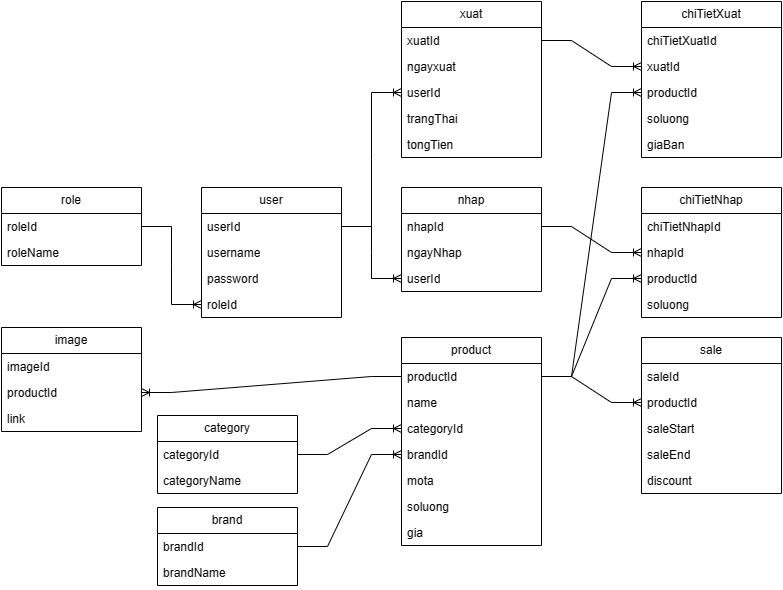

The diagram above was exported from draw.io. Its source (the exported page's mxGraphModel, read from the mxfile embedded in the PNG):
<mxGraphModel dx="1050" dy="1756" grid="1" gridSize="10" guides="1" tooltips="1" connect="1" arrows="1" fold="1" page="1" pageScale="1" pageWidth="827" pageHeight="1169" math="0" shadow="0">
  <root>
    <mxCell id="0" />
    <mxCell id="1" parent="0" />
    <mxCell id="URbUOaUxVpcEx-OwuukD-1" value="role" style="swimlane;fontStyle=0;childLayout=stackLayout;horizontal=1;startSize=26;fillColor=none;horizontalStack=0;resizeParent=1;resizeParentMax=0;resizeLast=0;collapsible=1;marginBottom=0;whiteSpace=wrap;html=1;" parent="1" vertex="1">
      <mxGeometry x="24" y="80" width="140" height="78" as="geometry" />
    </mxCell>
    <mxCell id="URbUOaUxVpcEx-OwuukD-2" value="roleId" style="text;strokeColor=none;fillColor=none;align=left;verticalAlign=top;spacingLeft=4;spacingRight=4;overflow=hidden;rotatable=0;points=[[0,0.5],[1,0.5]];portConstraint=eastwest;whiteSpace=wrap;html=1;" parent="URbUOaUxVpcEx-OwuukD-1" vertex="1">
      <mxGeometry y="26" width="140" height="26" as="geometry" />
    </mxCell>
    <mxCell id="URbUOaUxVpcEx-OwuukD-3" value="roleName" style="text;strokeColor=none;fillColor=none;align=left;verticalAlign=top;spacingLeft=4;spacingRight=4;overflow=hidden;rotatable=0;points=[[0,0.5],[1,0.5]];portConstraint=eastwest;whiteSpace=wrap;html=1;" parent="URbUOaUxVpcEx-OwuukD-1" vertex="1">
      <mxGeometry y="52" width="140" height="26" as="geometry" />
    </mxCell>
    <mxCell id="URbUOaUxVpcEx-OwuukD-6" value="user" style="swimlane;fontStyle=0;childLayout=stackLayout;horizontal=1;startSize=26;fillColor=none;horizontalStack=0;resizeParent=1;resizeParentMax=0;resizeLast=0;collapsible=1;marginBottom=0;whiteSpace=wrap;html=1;" parent="1" vertex="1">
      <mxGeometry x="224" y="80" width="140" height="130" as="geometry" />
    </mxCell>
    <mxCell id="URbUOaUxVpcEx-OwuukD-7" value="userId" style="text;strokeColor=none;fillColor=none;align=left;verticalAlign=top;spacingLeft=4;spacingRight=4;overflow=hidden;rotatable=0;points=[[0,0.5],[1,0.5]];portConstraint=eastwest;whiteSpace=wrap;html=1;" parent="URbUOaUxVpcEx-OwuukD-6" vertex="1">
      <mxGeometry y="26" width="140" height="26" as="geometry" />
    </mxCell>
    <mxCell id="URbUOaUxVpcEx-OwuukD-9" value="username" style="text;strokeColor=none;fillColor=none;align=left;verticalAlign=top;spacingLeft=4;spacingRight=4;overflow=hidden;rotatable=0;points=[[0,0.5],[1,0.5]];portConstraint=eastwest;whiteSpace=wrap;html=1;" parent="URbUOaUxVpcEx-OwuukD-6" vertex="1">
      <mxGeometry y="52" width="140" height="26" as="geometry" />
    </mxCell>
    <mxCell id="URbUOaUxVpcEx-OwuukD-11" value="password" style="text;strokeColor=none;fillColor=none;align=left;verticalAlign=top;spacingLeft=4;spacingRight=4;overflow=hidden;rotatable=0;points=[[0,0.5],[1,0.5]];portConstraint=eastwest;whiteSpace=wrap;html=1;" parent="URbUOaUxVpcEx-OwuukD-6" vertex="1">
      <mxGeometry y="78" width="140" height="26" as="geometry" />
    </mxCell>
    <mxCell id="URbUOaUxVpcEx-OwuukD-12" value="roleId" style="text;strokeColor=none;fillColor=none;align=left;verticalAlign=top;spacingLeft=4;spacingRight=4;overflow=hidden;rotatable=0;points=[[0,0.5],[1,0.5]];portConstraint=eastwest;whiteSpace=wrap;html=1;" parent="URbUOaUxVpcEx-OwuukD-6" vertex="1">
      <mxGeometry y="104" width="140" height="26" as="geometry" />
    </mxCell>
    <mxCell id="URbUOaUxVpcEx-OwuukD-16" value="" style="edgeStyle=entityRelationEdgeStyle;fontSize=12;html=1;endArrow=ERoneToMany;rounded=0;" parent="1" source="URbUOaUxVpcEx-OwuukD-2" target="URbUOaUxVpcEx-OwuukD-12" edge="1">
      <mxGeometry width="100" height="100" relative="1" as="geometry">
        <mxPoint x="344" y="310" as="sourcePoint" />
        <mxPoint x="444" y="210" as="targetPoint" />
      </mxGeometry>
    </mxCell>
    <mxCell id="URbUOaUxVpcEx-OwuukD-17" value="category" style="swimlane;fontStyle=0;childLayout=stackLayout;horizontal=1;startSize=26;fillColor=none;horizontalStack=0;resizeParent=1;resizeParentMax=0;resizeLast=0;collapsible=1;marginBottom=0;whiteSpace=wrap;html=1;" parent="1" vertex="1">
      <mxGeometry x="180" y="308" width="140" height="78" as="geometry" />
    </mxCell>
    <mxCell id="URbUOaUxVpcEx-OwuukD-18" value="categoryId" style="text;strokeColor=none;fillColor=none;align=left;verticalAlign=top;spacingLeft=4;spacingRight=4;overflow=hidden;rotatable=0;points=[[0,0.5],[1,0.5]];portConstraint=eastwest;whiteSpace=wrap;html=1;" parent="URbUOaUxVpcEx-OwuukD-17" vertex="1">
      <mxGeometry y="26" width="140" height="26" as="geometry" />
    </mxCell>
    <mxCell id="URbUOaUxVpcEx-OwuukD-19" value="categoryName" style="text;strokeColor=none;fillColor=none;align=left;verticalAlign=top;spacingLeft=4;spacingRight=4;overflow=hidden;rotatable=0;points=[[0,0.5],[1,0.5]];portConstraint=eastwest;whiteSpace=wrap;html=1;" parent="URbUOaUxVpcEx-OwuukD-17" vertex="1">
      <mxGeometry y="52" width="140" height="26" as="geometry" />
    </mxCell>
    <mxCell id="URbUOaUxVpcEx-OwuukD-21" value="product" style="swimlane;fontStyle=0;childLayout=stackLayout;horizontal=1;startSize=26;fillColor=none;horizontalStack=0;resizeParent=1;resizeParentMax=0;resizeLast=0;collapsible=1;marginBottom=0;whiteSpace=wrap;html=1;" parent="1" vertex="1">
      <mxGeometry x="424" y="230" width="140" height="208" as="geometry" />
    </mxCell>
    <mxCell id="URbUOaUxVpcEx-OwuukD-22" value="productId" style="text;strokeColor=none;fillColor=none;align=left;verticalAlign=top;spacingLeft=4;spacingRight=4;overflow=hidden;rotatable=0;points=[[0,0.5],[1,0.5]];portConstraint=eastwest;whiteSpace=wrap;html=1;" parent="URbUOaUxVpcEx-OwuukD-21" vertex="1">
      <mxGeometry y="26" width="140" height="26" as="geometry" />
    </mxCell>
    <mxCell id="URbUOaUxVpcEx-OwuukD-23" value="name" style="text;strokeColor=none;fillColor=none;align=left;verticalAlign=top;spacingLeft=4;spacingRight=4;overflow=hidden;rotatable=0;points=[[0,0.5],[1,0.5]];portConstraint=eastwest;whiteSpace=wrap;html=1;" parent="URbUOaUxVpcEx-OwuukD-21" vertex="1">
      <mxGeometry y="52" width="140" height="26" as="geometry" />
    </mxCell>
    <mxCell id="n5bWZn69kwXl7JLaCY8z-1" value="categoryId" style="text;strokeColor=none;fillColor=none;align=left;verticalAlign=top;spacingLeft=4;spacingRight=4;overflow=hidden;rotatable=0;points=[[0,0.5],[1,0.5]];portConstraint=eastwest;whiteSpace=wrap;html=1;" vertex="1" parent="URbUOaUxVpcEx-OwuukD-21">
      <mxGeometry y="78" width="140" height="26" as="geometry" />
    </mxCell>
    <mxCell id="n5bWZn69kwXl7JLaCY8z-2" value="brandId" style="text;strokeColor=none;fillColor=none;align=left;verticalAlign=top;spacingLeft=4;spacingRight=4;overflow=hidden;rotatable=0;points=[[0,0.5],[1,0.5]];portConstraint=eastwest;whiteSpace=wrap;html=1;" vertex="1" parent="URbUOaUxVpcEx-OwuukD-21">
      <mxGeometry y="104" width="140" height="26" as="geometry" />
    </mxCell>
    <mxCell id="URbUOaUxVpcEx-OwuukD-44" value="mota" style="text;strokeColor=none;fillColor=none;align=left;verticalAlign=top;spacingLeft=4;spacingRight=4;overflow=hidden;rotatable=0;points=[[0,0.5],[1,0.5]];portConstraint=eastwest;whiteSpace=wrap;html=1;" parent="URbUOaUxVpcEx-OwuukD-21" vertex="1">
      <mxGeometry y="130" width="140" height="26" as="geometry" />
    </mxCell>
    <mxCell id="URbUOaUxVpcEx-OwuukD-43" value="soluong" style="text;strokeColor=none;fillColor=none;align=left;verticalAlign=top;spacingLeft=4;spacingRight=4;overflow=hidden;rotatable=0;points=[[0,0.5],[1,0.5]];portConstraint=eastwest;whiteSpace=wrap;html=1;" parent="URbUOaUxVpcEx-OwuukD-21" vertex="1">
      <mxGeometry y="156" width="140" height="26" as="geometry" />
    </mxCell>
    <mxCell id="URbUOaUxVpcEx-OwuukD-57" value="gia" style="text;strokeColor=none;fillColor=none;align=left;verticalAlign=top;spacingLeft=4;spacingRight=4;overflow=hidden;rotatable=0;points=[[0,0.5],[1,0.5]];portConstraint=eastwest;whiteSpace=wrap;html=1;" parent="URbUOaUxVpcEx-OwuukD-21" vertex="1">
      <mxGeometry y="182" width="140" height="26" as="geometry" />
    </mxCell>
    <mxCell id="URbUOaUxVpcEx-OwuukD-35" value="sale" style="swimlane;fontStyle=0;childLayout=stackLayout;horizontal=1;startSize=26;fillColor=none;horizontalStack=0;resizeParent=1;resizeParentMax=0;resizeLast=0;collapsible=1;marginBottom=0;whiteSpace=wrap;html=1;" parent="1" vertex="1">
      <mxGeometry x="664" y="230" width="140" height="156" as="geometry" />
    </mxCell>
    <mxCell id="URbUOaUxVpcEx-OwuukD-36" value="saleId" style="text;strokeColor=none;fillColor=none;align=left;verticalAlign=top;spacingLeft=4;spacingRight=4;overflow=hidden;rotatable=0;points=[[0,0.5],[1,0.5]];portConstraint=eastwest;whiteSpace=wrap;html=1;" parent="URbUOaUxVpcEx-OwuukD-35" vertex="1">
      <mxGeometry y="26" width="140" height="26" as="geometry" />
    </mxCell>
    <mxCell id="URbUOaUxVpcEx-OwuukD-37" value="productId" style="text;strokeColor=none;fillColor=none;align=left;verticalAlign=top;spacingLeft=4;spacingRight=4;overflow=hidden;rotatable=0;points=[[0,0.5],[1,0.5]];portConstraint=eastwest;whiteSpace=wrap;html=1;" parent="URbUOaUxVpcEx-OwuukD-35" vertex="1">
      <mxGeometry y="52" width="140" height="26" as="geometry" />
    </mxCell>
    <mxCell id="URbUOaUxVpcEx-OwuukD-38" value="saleStart" style="text;strokeColor=none;fillColor=none;align=left;verticalAlign=top;spacingLeft=4;spacingRight=4;overflow=hidden;rotatable=0;points=[[0,0.5],[1,0.5]];portConstraint=eastwest;whiteSpace=wrap;html=1;" parent="URbUOaUxVpcEx-OwuukD-35" vertex="1">
      <mxGeometry y="78" width="140" height="26" as="geometry" />
    </mxCell>
    <mxCell id="URbUOaUxVpcEx-OwuukD-39" value="saleEnd" style="text;strokeColor=none;fillColor=none;align=left;verticalAlign=top;spacingLeft=4;spacingRight=4;overflow=hidden;rotatable=0;points=[[0,0.5],[1,0.5]];portConstraint=eastwest;whiteSpace=wrap;html=1;" parent="URbUOaUxVpcEx-OwuukD-35" vertex="1">
      <mxGeometry y="104" width="140" height="26" as="geometry" />
    </mxCell>
    <mxCell id="URbUOaUxVpcEx-OwuukD-40" value="discount" style="text;strokeColor=none;fillColor=none;align=left;verticalAlign=top;spacingLeft=4;spacingRight=4;overflow=hidden;rotatable=0;points=[[0,0.5],[1,0.5]];portConstraint=eastwest;whiteSpace=wrap;html=1;" parent="URbUOaUxVpcEx-OwuukD-35" vertex="1">
      <mxGeometry y="130" width="140" height="26" as="geometry" />
    </mxCell>
    <mxCell id="URbUOaUxVpcEx-OwuukD-41" value="" style="edgeStyle=entityRelationEdgeStyle;fontSize=12;html=1;endArrow=ERoneToMany;rounded=0;" parent="1" source="URbUOaUxVpcEx-OwuukD-22" target="URbUOaUxVpcEx-OwuukD-37" edge="1">
      <mxGeometry width="100" height="100" relative="1" as="geometry">
        <mxPoint x="554" y="460" as="sourcePoint" />
        <mxPoint x="494" y="486" as="targetPoint" />
      </mxGeometry>
    </mxCell>
    <mxCell id="URbUOaUxVpcEx-OwuukD-45" value="nhap" style="swimlane;fontStyle=0;childLayout=stackLayout;horizontal=1;startSize=26;fillColor=none;horizontalStack=0;resizeParent=1;resizeParentMax=0;resizeLast=0;collapsible=1;marginBottom=0;whiteSpace=wrap;html=1;" parent="1" vertex="1">
      <mxGeometry x="424" y="80" width="140" height="104" as="geometry" />
    </mxCell>
    <mxCell id="URbUOaUxVpcEx-OwuukD-46" value="nhapId" style="text;strokeColor=none;fillColor=none;align=left;verticalAlign=top;spacingLeft=4;spacingRight=4;overflow=hidden;rotatable=0;points=[[0,0.5],[1,0.5]];portConstraint=eastwest;whiteSpace=wrap;html=1;" parent="URbUOaUxVpcEx-OwuukD-45" vertex="1">
      <mxGeometry y="26" width="140" height="26" as="geometry" />
    </mxCell>
    <mxCell id="URbUOaUxVpcEx-OwuukD-47" value="ngayNhap" style="text;strokeColor=none;fillColor=none;align=left;verticalAlign=top;spacingLeft=4;spacingRight=4;overflow=hidden;rotatable=0;points=[[0,0.5],[1,0.5]];portConstraint=eastwest;whiteSpace=wrap;html=1;" parent="URbUOaUxVpcEx-OwuukD-45" vertex="1">
      <mxGeometry y="52" width="140" height="26" as="geometry" />
    </mxCell>
    <mxCell id="URbUOaUxVpcEx-OwuukD-67" value="userId" style="text;strokeColor=none;fillColor=none;align=left;verticalAlign=top;spacingLeft=4;spacingRight=4;overflow=hidden;rotatable=0;points=[[0,0.5],[1,0.5]];portConstraint=eastwest;whiteSpace=wrap;html=1;" parent="URbUOaUxVpcEx-OwuukD-45" vertex="1">
      <mxGeometry y="78" width="140" height="26" as="geometry" />
    </mxCell>
    <mxCell id="URbUOaUxVpcEx-OwuukD-49" value="xuat" style="swimlane;fontStyle=0;childLayout=stackLayout;horizontal=1;startSize=26;fillColor=none;horizontalStack=0;resizeParent=1;resizeParentMax=0;resizeLast=0;collapsible=1;marginBottom=0;whiteSpace=wrap;html=1;" parent="1" vertex="1">
      <mxGeometry x="424" y="-106" width="140" height="156" as="geometry" />
    </mxCell>
    <mxCell id="URbUOaUxVpcEx-OwuukD-50" value="xuatId" style="text;strokeColor=none;fillColor=none;align=left;verticalAlign=top;spacingLeft=4;spacingRight=4;overflow=hidden;rotatable=0;points=[[0,0.5],[1,0.5]];portConstraint=eastwest;whiteSpace=wrap;html=1;" parent="URbUOaUxVpcEx-OwuukD-49" vertex="1">
      <mxGeometry y="26" width="140" height="26" as="geometry" />
    </mxCell>
    <mxCell id="URbUOaUxVpcEx-OwuukD-51" value="ngayxuat" style="text;strokeColor=none;fillColor=none;align=left;verticalAlign=top;spacingLeft=4;spacingRight=4;overflow=hidden;rotatable=0;points=[[0,0.5],[1,0.5]];portConstraint=eastwest;whiteSpace=wrap;html=1;" parent="URbUOaUxVpcEx-OwuukD-49" vertex="1">
      <mxGeometry y="52" width="140" height="26" as="geometry" />
    </mxCell>
    <mxCell id="URbUOaUxVpcEx-OwuukD-52" value="userId" style="text;strokeColor=none;fillColor=none;align=left;verticalAlign=top;spacingLeft=4;spacingRight=4;overflow=hidden;rotatable=0;points=[[0,0.5],[1,0.5]];portConstraint=eastwest;whiteSpace=wrap;html=1;" parent="URbUOaUxVpcEx-OwuukD-49" vertex="1">
      <mxGeometry y="78" width="140" height="26" as="geometry" />
    </mxCell>
    <mxCell id="URbUOaUxVpcEx-OwuukD-69" value="trangThai" style="text;strokeColor=none;fillColor=none;align=left;verticalAlign=top;spacingLeft=4;spacingRight=4;overflow=hidden;rotatable=0;points=[[0,0.5],[1,0.5]];portConstraint=eastwest;whiteSpace=wrap;html=1;" parent="URbUOaUxVpcEx-OwuukD-49" vertex="1">
      <mxGeometry y="104" width="140" height="26" as="geometry" />
    </mxCell>
    <mxCell id="URbUOaUxVpcEx-OwuukD-78" value="tongTien" style="text;strokeColor=none;fillColor=none;align=left;verticalAlign=top;spacingLeft=4;spacingRight=4;overflow=hidden;rotatable=0;points=[[0,0.5],[1,0.5]];portConstraint=eastwest;whiteSpace=wrap;html=1;" parent="URbUOaUxVpcEx-OwuukD-49" vertex="1">
      <mxGeometry y="130" width="140" height="26" as="geometry" />
    </mxCell>
    <mxCell id="URbUOaUxVpcEx-OwuukD-53" value="chiTietNhap" style="swimlane;fontStyle=0;childLayout=stackLayout;horizontal=1;startSize=26;fillColor=none;horizontalStack=0;resizeParent=1;resizeParentMax=0;resizeLast=0;collapsible=1;marginBottom=0;whiteSpace=wrap;html=1;" parent="1" vertex="1">
      <mxGeometry x="664" y="80" width="140" height="130" as="geometry" />
    </mxCell>
    <mxCell id="URbUOaUxVpcEx-OwuukD-54" value="chiTietNhapId" style="text;strokeColor=none;fillColor=none;align=left;verticalAlign=top;spacingLeft=4;spacingRight=4;overflow=hidden;rotatable=0;points=[[0,0.5],[1,0.5]];portConstraint=eastwest;whiteSpace=wrap;html=1;" parent="URbUOaUxVpcEx-OwuukD-53" vertex="1">
      <mxGeometry y="26" width="140" height="26" as="geometry" />
    </mxCell>
    <mxCell id="URbUOaUxVpcEx-OwuukD-55" value="nhapId" style="text;strokeColor=none;fillColor=none;align=left;verticalAlign=top;spacingLeft=4;spacingRight=4;overflow=hidden;rotatable=0;points=[[0,0.5],[1,0.5]];portConstraint=eastwest;whiteSpace=wrap;html=1;" parent="URbUOaUxVpcEx-OwuukD-53" vertex="1">
      <mxGeometry y="52" width="140" height="26" as="geometry" />
    </mxCell>
    <mxCell id="URbUOaUxVpcEx-OwuukD-59" value="productId" style="text;strokeColor=none;fillColor=none;align=left;verticalAlign=top;spacingLeft=4;spacingRight=4;overflow=hidden;rotatable=0;points=[[0,0.5],[1,0.5]];portConstraint=eastwest;whiteSpace=wrap;html=1;" parent="URbUOaUxVpcEx-OwuukD-53" vertex="1">
      <mxGeometry y="78" width="140" height="26" as="geometry" />
    </mxCell>
    <mxCell id="URbUOaUxVpcEx-OwuukD-62" value="soluong" style="text;strokeColor=none;fillColor=none;align=left;verticalAlign=top;spacingLeft=4;spacingRight=4;overflow=hidden;rotatable=0;points=[[0,0.5],[1,0.5]];portConstraint=eastwest;whiteSpace=wrap;html=1;" parent="URbUOaUxVpcEx-OwuukD-53" vertex="1">
      <mxGeometry y="104" width="140" height="26" as="geometry" />
    </mxCell>
    <mxCell id="URbUOaUxVpcEx-OwuukD-58" value="" style="edgeStyle=entityRelationEdgeStyle;fontSize=12;html=1;endArrow=ERoneToMany;rounded=0;" parent="1" source="URbUOaUxVpcEx-OwuukD-46" target="URbUOaUxVpcEx-OwuukD-55" edge="1">
      <mxGeometry width="100" height="100" relative="1" as="geometry">
        <mxPoint x="344" y="590" as="sourcePoint" />
        <mxPoint x="384" y="610" as="targetPoint" />
      </mxGeometry>
    </mxCell>
    <mxCell id="URbUOaUxVpcEx-OwuukD-66" value="" style="edgeStyle=entityRelationEdgeStyle;fontSize=12;html=1;endArrow=ERoneToMany;rounded=0;" parent="1" source="URbUOaUxVpcEx-OwuukD-22" target="URbUOaUxVpcEx-OwuukD-59" edge="1">
      <mxGeometry width="100" height="100" relative="1" as="geometry">
        <mxPoint x="504" y="380" as="sourcePoint" />
        <mxPoint x="234" y="752" as="targetPoint" />
      </mxGeometry>
    </mxCell>
    <mxCell id="URbUOaUxVpcEx-OwuukD-68" value="" style="edgeStyle=entityRelationEdgeStyle;fontSize=12;html=1;endArrow=ERoneToMany;rounded=0;" parent="1" source="URbUOaUxVpcEx-OwuukD-7" target="URbUOaUxVpcEx-OwuukD-67" edge="1">
      <mxGeometry width="100" height="100" relative="1" as="geometry">
        <mxPoint x="164" y="170" as="sourcePoint" />
        <mxPoint x="254" y="248" as="targetPoint" />
      </mxGeometry>
    </mxCell>
    <mxCell id="URbUOaUxVpcEx-OwuukD-70" value="chiTietXuat" style="swimlane;fontStyle=0;childLayout=stackLayout;horizontal=1;startSize=26;fillColor=none;horizontalStack=0;resizeParent=1;resizeParentMax=0;resizeLast=0;collapsible=1;marginBottom=0;whiteSpace=wrap;html=1;" parent="1" vertex="1">
      <mxGeometry x="664" y="-106" width="140" height="156" as="geometry" />
    </mxCell>
    <mxCell id="URbUOaUxVpcEx-OwuukD-71" value="chiTietXuatId" style="text;strokeColor=none;fillColor=none;align=left;verticalAlign=top;spacingLeft=4;spacingRight=4;overflow=hidden;rotatable=0;points=[[0,0.5],[1,0.5]];portConstraint=eastwest;whiteSpace=wrap;html=1;" parent="URbUOaUxVpcEx-OwuukD-70" vertex="1">
      <mxGeometry y="26" width="140" height="26" as="geometry" />
    </mxCell>
    <mxCell id="URbUOaUxVpcEx-OwuukD-72" value="xuatId" style="text;strokeColor=none;fillColor=none;align=left;verticalAlign=top;spacingLeft=4;spacingRight=4;overflow=hidden;rotatable=0;points=[[0,0.5],[1,0.5]];portConstraint=eastwest;whiteSpace=wrap;html=1;" parent="URbUOaUxVpcEx-OwuukD-70" vertex="1">
      <mxGeometry y="52" width="140" height="26" as="geometry" />
    </mxCell>
    <mxCell id="URbUOaUxVpcEx-OwuukD-73" value="productId" style="text;strokeColor=none;fillColor=none;align=left;verticalAlign=top;spacingLeft=4;spacingRight=4;overflow=hidden;rotatable=0;points=[[0,0.5],[1,0.5]];portConstraint=eastwest;whiteSpace=wrap;html=1;" parent="URbUOaUxVpcEx-OwuukD-70" vertex="1">
      <mxGeometry y="78" width="140" height="26" as="geometry" />
    </mxCell>
    <mxCell id="URbUOaUxVpcEx-OwuukD-74" value="soluong" style="text;strokeColor=none;fillColor=none;align=left;verticalAlign=top;spacingLeft=4;spacingRight=4;overflow=hidden;rotatable=0;points=[[0,0.5],[1,0.5]];portConstraint=eastwest;whiteSpace=wrap;html=1;" parent="URbUOaUxVpcEx-OwuukD-70" vertex="1">
      <mxGeometry y="104" width="140" height="26" as="geometry" />
    </mxCell>
    <mxCell id="URbUOaUxVpcEx-OwuukD-79" value="giaBan" style="text;strokeColor=none;fillColor=none;align=left;verticalAlign=top;spacingLeft=4;spacingRight=4;overflow=hidden;rotatable=0;points=[[0,0.5],[1,0.5]];portConstraint=eastwest;whiteSpace=wrap;html=1;" parent="URbUOaUxVpcEx-OwuukD-70" vertex="1">
      <mxGeometry y="130" width="140" height="26" as="geometry" />
    </mxCell>
    <mxCell id="URbUOaUxVpcEx-OwuukD-75" value="" style="edgeStyle=entityRelationEdgeStyle;fontSize=12;html=1;endArrow=ERoneToMany;rounded=0;" parent="1" source="URbUOaUxVpcEx-OwuukD-50" target="URbUOaUxVpcEx-OwuukD-72" edge="1">
      <mxGeometry width="100" height="100" relative="1" as="geometry">
        <mxPoint x="321" y="470" as="sourcePoint" />
        <mxPoint x="421" y="370" as="targetPoint" />
      </mxGeometry>
    </mxCell>
    <mxCell id="URbUOaUxVpcEx-OwuukD-76" value="" style="edgeStyle=entityRelationEdgeStyle;fontSize=12;html=1;endArrow=ERoneToMany;rounded=0;" parent="1" source="URbUOaUxVpcEx-OwuukD-22" target="URbUOaUxVpcEx-OwuukD-73" edge="1">
      <mxGeometry width="100" height="100" relative="1" as="geometry">
        <mxPoint x="614" y="570" as="sourcePoint" />
        <mxPoint x="614" y="766" as="targetPoint" />
      </mxGeometry>
    </mxCell>
    <mxCell id="URbUOaUxVpcEx-OwuukD-77" value="" style="edgeStyle=entityRelationEdgeStyle;fontSize=12;html=1;endArrow=ERoneToMany;rounded=0;" parent="1" source="URbUOaUxVpcEx-OwuukD-7" target="URbUOaUxVpcEx-OwuukD-52" edge="1">
      <mxGeometry width="100" height="100" relative="1" as="geometry">
        <mxPoint x="674" y="577" as="sourcePoint" />
        <mxPoint x="674" y="773" as="targetPoint" />
      </mxGeometry>
    </mxCell>
    <mxCell id="n5bWZn69kwXl7JLaCY8z-3" value="" style="edgeStyle=entityRelationEdgeStyle;fontSize=12;html=1;endArrow=ERoneToMany;rounded=0;" edge="1" parent="1" source="URbUOaUxVpcEx-OwuukD-18" target="n5bWZn69kwXl7JLaCY8z-1">
      <mxGeometry width="100" height="100" relative="1" as="geometry">
        <mxPoint x="360" y="280" as="sourcePoint" />
        <mxPoint x="460" y="180" as="targetPoint" />
      </mxGeometry>
    </mxCell>
    <mxCell id="n5bWZn69kwXl7JLaCY8z-4" value="image" style="swimlane;fontStyle=0;childLayout=stackLayout;horizontal=1;startSize=26;fillColor=none;horizontalStack=0;resizeParent=1;resizeParentMax=0;resizeLast=0;collapsible=1;marginBottom=0;whiteSpace=wrap;html=1;" vertex="1" parent="1">
      <mxGeometry x="24" y="220" width="140" height="104" as="geometry" />
    </mxCell>
    <mxCell id="n5bWZn69kwXl7JLaCY8z-5" value="imageId" style="text;strokeColor=none;fillColor=none;align=left;verticalAlign=top;spacingLeft=4;spacingRight=4;overflow=hidden;rotatable=0;points=[[0,0.5],[1,0.5]];portConstraint=eastwest;whiteSpace=wrap;html=1;" vertex="1" parent="n5bWZn69kwXl7JLaCY8z-4">
      <mxGeometry y="26" width="140" height="26" as="geometry" />
    </mxCell>
    <mxCell id="n5bWZn69kwXl7JLaCY8z-6" value="productId" style="text;strokeColor=none;fillColor=none;align=left;verticalAlign=top;spacingLeft=4;spacingRight=4;overflow=hidden;rotatable=0;points=[[0,0.5],[1,0.5]];portConstraint=eastwest;whiteSpace=wrap;html=1;" vertex="1" parent="n5bWZn69kwXl7JLaCY8z-4">
      <mxGeometry y="52" width="140" height="26" as="geometry" />
    </mxCell>
    <mxCell id="n5bWZn69kwXl7JLaCY8z-7" value="link" style="text;strokeColor=none;fillColor=none;align=left;verticalAlign=top;spacingLeft=4;spacingRight=4;overflow=hidden;rotatable=0;points=[[0,0.5],[1,0.5]];portConstraint=eastwest;whiteSpace=wrap;html=1;" vertex="1" parent="n5bWZn69kwXl7JLaCY8z-4">
      <mxGeometry y="78" width="140" height="26" as="geometry" />
    </mxCell>
    <mxCell id="n5bWZn69kwXl7JLaCY8z-8" value="" style="edgeStyle=entityRelationEdgeStyle;fontSize=12;html=1;endArrow=ERoneToMany;rounded=0;" edge="1" parent="1" source="URbUOaUxVpcEx-OwuukD-22" target="n5bWZn69kwXl7JLaCY8z-6">
      <mxGeometry width="100" height="100" relative="1" as="geometry">
        <mxPoint x="290" y="460" as="sourcePoint" />
        <mxPoint x="454" y="530" as="targetPoint" />
      </mxGeometry>
    </mxCell>
    <mxCell id="n5bWZn69kwXl7JLaCY8z-9" value="brand" style="swimlane;fontStyle=0;childLayout=stackLayout;horizontal=1;startSize=26;fillColor=none;horizontalStack=0;resizeParent=1;resizeParentMax=0;resizeLast=0;collapsible=1;marginBottom=0;whiteSpace=wrap;html=1;" vertex="1" parent="1">
      <mxGeometry x="180" y="400" width="140" height="78" as="geometry" />
    </mxCell>
    <mxCell id="n5bWZn69kwXl7JLaCY8z-10" value="brandId" style="text;strokeColor=none;fillColor=none;align=left;verticalAlign=top;spacingLeft=4;spacingRight=4;overflow=hidden;rotatable=0;points=[[0,0.5],[1,0.5]];portConstraint=eastwest;whiteSpace=wrap;html=1;" vertex="1" parent="n5bWZn69kwXl7JLaCY8z-9">
      <mxGeometry y="26" width="140" height="26" as="geometry" />
    </mxCell>
    <mxCell id="n5bWZn69kwXl7JLaCY8z-11" value="brandName" style="text;strokeColor=none;fillColor=none;align=left;verticalAlign=top;spacingLeft=4;spacingRight=4;overflow=hidden;rotatable=0;points=[[0,0.5],[1,0.5]];portConstraint=eastwest;whiteSpace=wrap;html=1;" vertex="1" parent="n5bWZn69kwXl7JLaCY8z-9">
      <mxGeometry y="52" width="140" height="26" as="geometry" />
    </mxCell>
    <mxCell id="n5bWZn69kwXl7JLaCY8z-12" value="" style="edgeStyle=entityRelationEdgeStyle;fontSize=12;html=1;endArrow=ERoneToMany;rounded=0;" edge="1" parent="1" source="n5bWZn69kwXl7JLaCY8z-10" target="n5bWZn69kwXl7JLaCY8z-2">
      <mxGeometry width="100" height="100" relative="1" as="geometry">
        <mxPoint x="620" y="440" as="sourcePoint" />
        <mxPoint x="480" y="657" as="targetPoint" />
      </mxGeometry>
    </mxCell>
  </root>
</mxGraphModel>